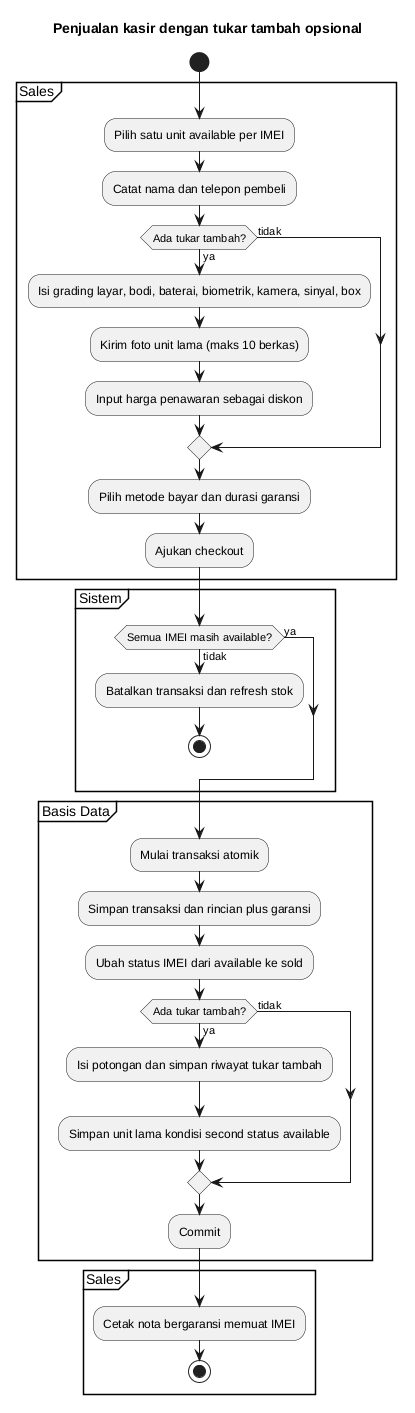

The diagram above was rendered by PlantUML. Its source (embedded in the PNG):
@startuml
title Penjualan kasir dengan tukar tambah opsional
start
partition Sales {
:Pilih satu unit available per IMEI;
:Catat nama dan telepon pembeli;
if (Ada tukar tambah?) then (ya)
  :Isi grading layar, bodi, baterai, biometrik, kamera, sinyal, box;
  :Kirim foto unit lama (maks 10 berkas);
  :Input harga penawaran sebagai diskon;
else (tidak)
endif
:Pilih metode bayar dan durasi garansi;
:Ajukan checkout;
}
partition Sistem {
if (Semua IMEI masih available?) then (ya)
else (tidak)
  :Batalkan transaksi dan refresh stok;
  stop
endif
}
partition Basis Data {
:Mulai transaksi atomik;
:Simpan transaksi dan rincian plus garansi;
:Ubah status IMEI dari available ke sold;
if (Ada tukar tambah?) then (ya)
  :Isi potongan dan simpan riwayat tukar tambah;
  :Simpan unit lama kondisi second status available;
else (tidak)
endif
:Commit;
}
partition Sales {
:Cetak nota bergaransi memuat IMEI;
stop
}
@enduml